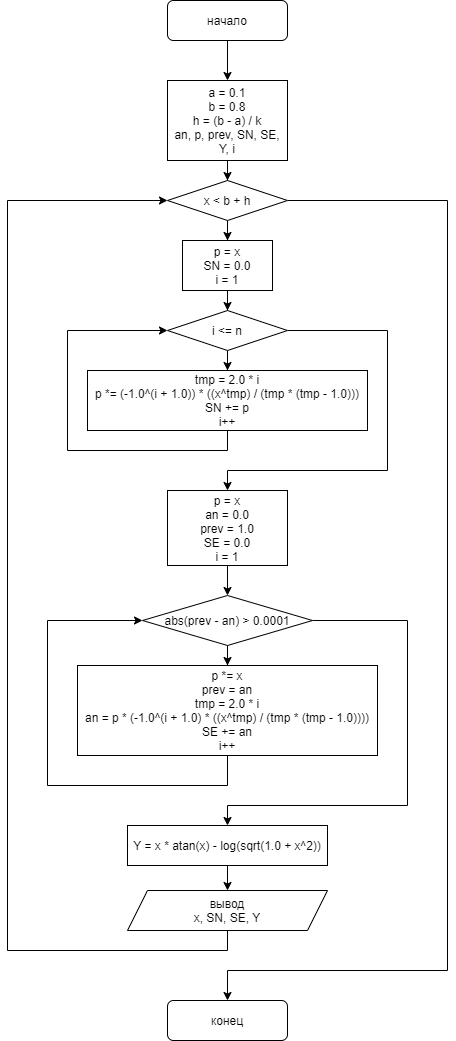

The diagram above was exported from draw.io. Its source (the exported page's mxGraphModel, read from the mxfile embedded in the PNG):
<mxGraphModel dx="1422" dy="705" grid="1" gridSize="10" guides="1" tooltips="1" connect="1" arrows="1" fold="1" page="1" pageScale="1" pageWidth="827" pageHeight="1169" math="0" shadow="0">
  <root>
    <mxCell id="WIyWlLk6GJQsqaUBKTNV-0" />
    <mxCell id="WIyWlLk6GJQsqaUBKTNV-1" parent="WIyWlLk6GJQsqaUBKTNV-0" />
    <mxCell id="Kt3BgBH38uX19l-bhAt5-3" value="" style="edgeStyle=orthogonalEdgeStyle;rounded=0;orthogonalLoop=1;jettySize=auto;html=1;" edge="1" parent="WIyWlLk6GJQsqaUBKTNV-1" source="WIyWlLk6GJQsqaUBKTNV-3" target="Kt3BgBH38uX19l-bhAt5-2">
      <mxGeometry relative="1" as="geometry" />
    </mxCell>
    <mxCell id="WIyWlLk6GJQsqaUBKTNV-3" value="начало" style="rounded=1;whiteSpace=wrap;html=1;fontSize=12;glass=0;strokeWidth=1;shadow=0;" parent="WIyWlLk6GJQsqaUBKTNV-1" vertex="1">
      <mxGeometry x="360" y="40" width="120" height="40" as="geometry" />
    </mxCell>
    <mxCell id="WIyWlLk6GJQsqaUBKTNV-11" value="конец" style="rounded=1;whiteSpace=wrap;html=1;fontSize=12;glass=0;strokeWidth=1;shadow=0;" parent="WIyWlLk6GJQsqaUBKTNV-1" vertex="1">
      <mxGeometry x="360" y="1040" width="120" height="40" as="geometry" />
    </mxCell>
    <mxCell id="Kt3BgBH38uX19l-bhAt5-5" value="" style="edgeStyle=orthogonalEdgeStyle;rounded=0;orthogonalLoop=1;jettySize=auto;html=1;" edge="1" parent="WIyWlLk6GJQsqaUBKTNV-1" source="Kt3BgBH38uX19l-bhAt5-2" target="Kt3BgBH38uX19l-bhAt5-4">
      <mxGeometry relative="1" as="geometry" />
    </mxCell>
    <mxCell id="Kt3BgBH38uX19l-bhAt5-2" value="a = 0.1&lt;br&gt;b = 0.8&lt;br&gt;h = (b - a) / k&lt;br&gt;an, p, prev, SN, SE, Y, i" style="whiteSpace=wrap;html=1;rounded=0;shadow=0;strokeWidth=1;glass=0;" vertex="1" parent="WIyWlLk6GJQsqaUBKTNV-1">
      <mxGeometry x="360" y="120" width="120" height="80" as="geometry" />
    </mxCell>
    <mxCell id="Kt3BgBH38uX19l-bhAt5-7" value="" style="edgeStyle=orthogonalEdgeStyle;rounded=0;orthogonalLoop=1;jettySize=auto;html=1;" edge="1" parent="WIyWlLk6GJQsqaUBKTNV-1" source="Kt3BgBH38uX19l-bhAt5-4" target="Kt3BgBH38uX19l-bhAt5-6">
      <mxGeometry relative="1" as="geometry" />
    </mxCell>
    <mxCell id="Kt3BgBH38uX19l-bhAt5-37" value="" style="edgeStyle=orthogonalEdgeStyle;rounded=0;orthogonalLoop=1;jettySize=auto;html=1;entryX=0.5;entryY=0;entryDx=0;entryDy=0;" edge="1" parent="WIyWlLk6GJQsqaUBKTNV-1" source="Kt3BgBH38uX19l-bhAt5-4" target="WIyWlLk6GJQsqaUBKTNV-11">
      <mxGeometry relative="1" as="geometry">
        <mxPoint x="640" y="1020" as="targetPoint" />
        <Array as="points">
          <mxPoint x="640" y="240" />
          <mxPoint x="640" y="1010" />
          <mxPoint x="420" y="1010" />
        </Array>
      </mxGeometry>
    </mxCell>
    <mxCell id="Kt3BgBH38uX19l-bhAt5-4" value="x &amp;lt; b + h" style="rhombus;whiteSpace=wrap;html=1;rounded=0;shadow=0;strokeWidth=1;glass=0;" vertex="1" parent="WIyWlLk6GJQsqaUBKTNV-1">
      <mxGeometry x="360" y="220" width="120" height="40" as="geometry" />
    </mxCell>
    <mxCell id="Kt3BgBH38uX19l-bhAt5-9" value="" style="edgeStyle=orthogonalEdgeStyle;rounded=0;orthogonalLoop=1;jettySize=auto;html=1;" edge="1" parent="WIyWlLk6GJQsqaUBKTNV-1" source="Kt3BgBH38uX19l-bhAt5-6" target="Kt3BgBH38uX19l-bhAt5-8">
      <mxGeometry relative="1" as="geometry" />
    </mxCell>
    <mxCell id="Kt3BgBH38uX19l-bhAt5-6" value="p = x&lt;br&gt;SN = 0.0&lt;br&gt;i = 1" style="whiteSpace=wrap;html=1;rounded=0;shadow=0;strokeWidth=1;glass=0;" vertex="1" parent="WIyWlLk6GJQsqaUBKTNV-1">
      <mxGeometry x="375" y="280" width="90" height="50" as="geometry" />
    </mxCell>
    <mxCell id="Kt3BgBH38uX19l-bhAt5-17" value="" style="edgeStyle=orthogonalEdgeStyle;rounded=0;orthogonalLoop=1;jettySize=auto;html=1;" edge="1" parent="WIyWlLk6GJQsqaUBKTNV-1" source="Kt3BgBH38uX19l-bhAt5-8" target="Kt3BgBH38uX19l-bhAt5-10">
      <mxGeometry relative="1" as="geometry" />
    </mxCell>
    <mxCell id="Kt3BgBH38uX19l-bhAt5-19" value="" style="edgeStyle=orthogonalEdgeStyle;rounded=0;orthogonalLoop=1;jettySize=auto;html=1;entryX=0.5;entryY=0;entryDx=0;entryDy=0;" edge="1" parent="WIyWlLk6GJQsqaUBKTNV-1" source="Kt3BgBH38uX19l-bhAt5-8" target="Kt3BgBH38uX19l-bhAt5-21">
      <mxGeometry relative="1" as="geometry">
        <mxPoint x="740" y="550" as="targetPoint" />
        <Array as="points">
          <mxPoint x="580" y="370" />
          <mxPoint x="580" y="510" />
          <mxPoint x="420" y="510" />
        </Array>
      </mxGeometry>
    </mxCell>
    <mxCell id="Kt3BgBH38uX19l-bhAt5-8" value="i &amp;lt;= n" style="rhombus;whiteSpace=wrap;html=1;rounded=0;shadow=0;strokeWidth=1;glass=0;" vertex="1" parent="WIyWlLk6GJQsqaUBKTNV-1">
      <mxGeometry x="360" y="350" width="120" height="40" as="geometry" />
    </mxCell>
    <mxCell id="Kt3BgBH38uX19l-bhAt5-16" value="" style="edgeStyle=orthogonalEdgeStyle;rounded=0;orthogonalLoop=1;jettySize=auto;html=1;exitX=0.5;exitY=1;exitDx=0;exitDy=0;entryX=0;entryY=0.5;entryDx=0;entryDy=0;" edge="1" parent="WIyWlLk6GJQsqaUBKTNV-1" source="Kt3BgBH38uX19l-bhAt5-10" target="Kt3BgBH38uX19l-bhAt5-8">
      <mxGeometry relative="1" as="geometry">
        <mxPoint x="280" y="410" as="targetPoint" />
        <Array as="points">
          <mxPoint x="420" y="490" />
          <mxPoint x="260" y="490" />
          <mxPoint x="260" y="370" />
        </Array>
      </mxGeometry>
    </mxCell>
    <mxCell id="Kt3BgBH38uX19l-bhAt5-10" value="tmp = 2.0 * i&lt;br&gt;p *= (-1.0^(i + 1.0)) * ((x^tmp) / (tmp * (tmp - 1.0)))&lt;br&gt;SN += p&lt;br&gt;i++" style="whiteSpace=wrap;html=1;rounded=0;shadow=0;strokeWidth=1;glass=0;" vertex="1" parent="WIyWlLk6GJQsqaUBKTNV-1">
      <mxGeometry x="280" y="410" width="280" height="60" as="geometry" />
    </mxCell>
    <mxCell id="Kt3BgBH38uX19l-bhAt5-24" value="" style="edgeStyle=orthogonalEdgeStyle;rounded=0;orthogonalLoop=1;jettySize=auto;html=1;" edge="1" parent="WIyWlLk6GJQsqaUBKTNV-1" source="Kt3BgBH38uX19l-bhAt5-18" target="Kt3BgBH38uX19l-bhAt5-23">
      <mxGeometry relative="1" as="geometry" />
    </mxCell>
    <mxCell id="Kt3BgBH38uX19l-bhAt5-27" value="" style="edgeStyle=orthogonalEdgeStyle;rounded=0;orthogonalLoop=1;jettySize=auto;html=1;entryX=0.5;entryY=0;entryDx=0;entryDy=0;" edge="1" parent="WIyWlLk6GJQsqaUBKTNV-1" source="Kt3BgBH38uX19l-bhAt5-18" target="Kt3BgBH38uX19l-bhAt5-26">
      <mxGeometry relative="1" as="geometry">
        <mxPoint x="690" y="885" as="targetPoint" />
        <Array as="points">
          <mxPoint x="600" y="660" />
          <mxPoint x="600" y="845" />
          <mxPoint x="420" y="845" />
        </Array>
      </mxGeometry>
    </mxCell>
    <mxCell id="Kt3BgBH38uX19l-bhAt5-18" value="abs(prev - an) &amp;gt; 0.0001" style="rhombus;whiteSpace=wrap;html=1;rounded=0;shadow=0;strokeWidth=1;glass=0;" vertex="1" parent="WIyWlLk6GJQsqaUBKTNV-1">
      <mxGeometry x="335" y="635" width="170" height="50" as="geometry" />
    </mxCell>
    <mxCell id="Kt3BgBH38uX19l-bhAt5-22" value="" style="edgeStyle=orthogonalEdgeStyle;rounded=0;orthogonalLoop=1;jettySize=auto;html=1;" edge="1" parent="WIyWlLk6GJQsqaUBKTNV-1" source="Kt3BgBH38uX19l-bhAt5-21" target="Kt3BgBH38uX19l-bhAt5-18">
      <mxGeometry relative="1" as="geometry" />
    </mxCell>
    <mxCell id="Kt3BgBH38uX19l-bhAt5-21" value="p = x&lt;br&gt;an = 0.0&lt;br&gt;prev = 1.0&lt;br&gt;SE = 0.0&lt;br&gt;i = 1" style="rounded=0;whiteSpace=wrap;html=1;" vertex="1" parent="WIyWlLk6GJQsqaUBKTNV-1">
      <mxGeometry x="360" y="530" width="120" height="75" as="geometry" />
    </mxCell>
    <mxCell id="Kt3BgBH38uX19l-bhAt5-25" style="edgeStyle=orthogonalEdgeStyle;rounded=0;orthogonalLoop=1;jettySize=auto;html=1;exitX=0.5;exitY=1;exitDx=0;exitDy=0;entryX=0;entryY=0.5;entryDx=0;entryDy=0;" edge="1" parent="WIyWlLk6GJQsqaUBKTNV-1" source="Kt3BgBH38uX19l-bhAt5-23" target="Kt3BgBH38uX19l-bhAt5-18">
      <mxGeometry relative="1" as="geometry">
        <mxPoint x="250" y="655" as="targetPoint" />
        <Array as="points">
          <mxPoint x="420" y="825" />
          <mxPoint x="240" y="825" />
          <mxPoint x="240" y="660" />
        </Array>
      </mxGeometry>
    </mxCell>
    <mxCell id="Kt3BgBH38uX19l-bhAt5-23" value="p *= x&lt;br&gt;prev = an&lt;br&gt;tmp = 2.0 * i&lt;br&gt;an = p * (-1.0^(i + 1.0) * ((x^tmp) / (tmp * (tmp - 1.0))))&lt;br&gt;SE += an&lt;br&gt;i++" style="whiteSpace=wrap;html=1;rounded=0;shadow=0;strokeWidth=1;glass=0;" vertex="1" parent="WIyWlLk6GJQsqaUBKTNV-1">
      <mxGeometry x="270" y="705" width="300" height="90" as="geometry" />
    </mxCell>
    <mxCell id="Kt3BgBH38uX19l-bhAt5-32" value="" style="edgeStyle=orthogonalEdgeStyle;rounded=0;orthogonalLoop=1;jettySize=auto;html=1;" edge="1" parent="WIyWlLk6GJQsqaUBKTNV-1" source="Kt3BgBH38uX19l-bhAt5-26" target="Kt3BgBH38uX19l-bhAt5-31">
      <mxGeometry relative="1" as="geometry" />
    </mxCell>
    <mxCell id="Kt3BgBH38uX19l-bhAt5-26" value="Y = x * atan(x) - log(sqrt(1.0 + x^2))" style="whiteSpace=wrap;html=1;rounded=0;shadow=0;strokeWidth=1;glass=0;" vertex="1" parent="WIyWlLk6GJQsqaUBKTNV-1">
      <mxGeometry x="320" y="865" width="200" height="40" as="geometry" />
    </mxCell>
    <mxCell id="Kt3BgBH38uX19l-bhAt5-34" value="" style="edgeStyle=orthogonalEdgeStyle;rounded=0;orthogonalLoop=1;jettySize=auto;html=1;exitX=0.5;exitY=1;exitDx=0;exitDy=0;entryX=0;entryY=0.5;entryDx=0;entryDy=0;" edge="1" parent="WIyWlLk6GJQsqaUBKTNV-1" source="Kt3BgBH38uX19l-bhAt5-31" target="Kt3BgBH38uX19l-bhAt5-4">
      <mxGeometry relative="1" as="geometry">
        <mxPoint x="150" y="200" as="targetPoint" />
        <Array as="points">
          <mxPoint x="420" y="990" />
          <mxPoint x="200" y="990" />
          <mxPoint x="200" y="240" />
        </Array>
      </mxGeometry>
    </mxCell>
    <mxCell id="Kt3BgBH38uX19l-bhAt5-31" value="вывод&lt;br&gt;x, SN, SE, Y" style="shape=parallelogram;perimeter=parallelogramPerimeter;whiteSpace=wrap;html=1;fixedSize=1;rounded=0;shadow=0;strokeWidth=1;glass=0;" vertex="1" parent="WIyWlLk6GJQsqaUBKTNV-1">
      <mxGeometry x="320" y="930" width="200" height="40" as="geometry" />
    </mxCell>
  </root>
</mxGraphModel>